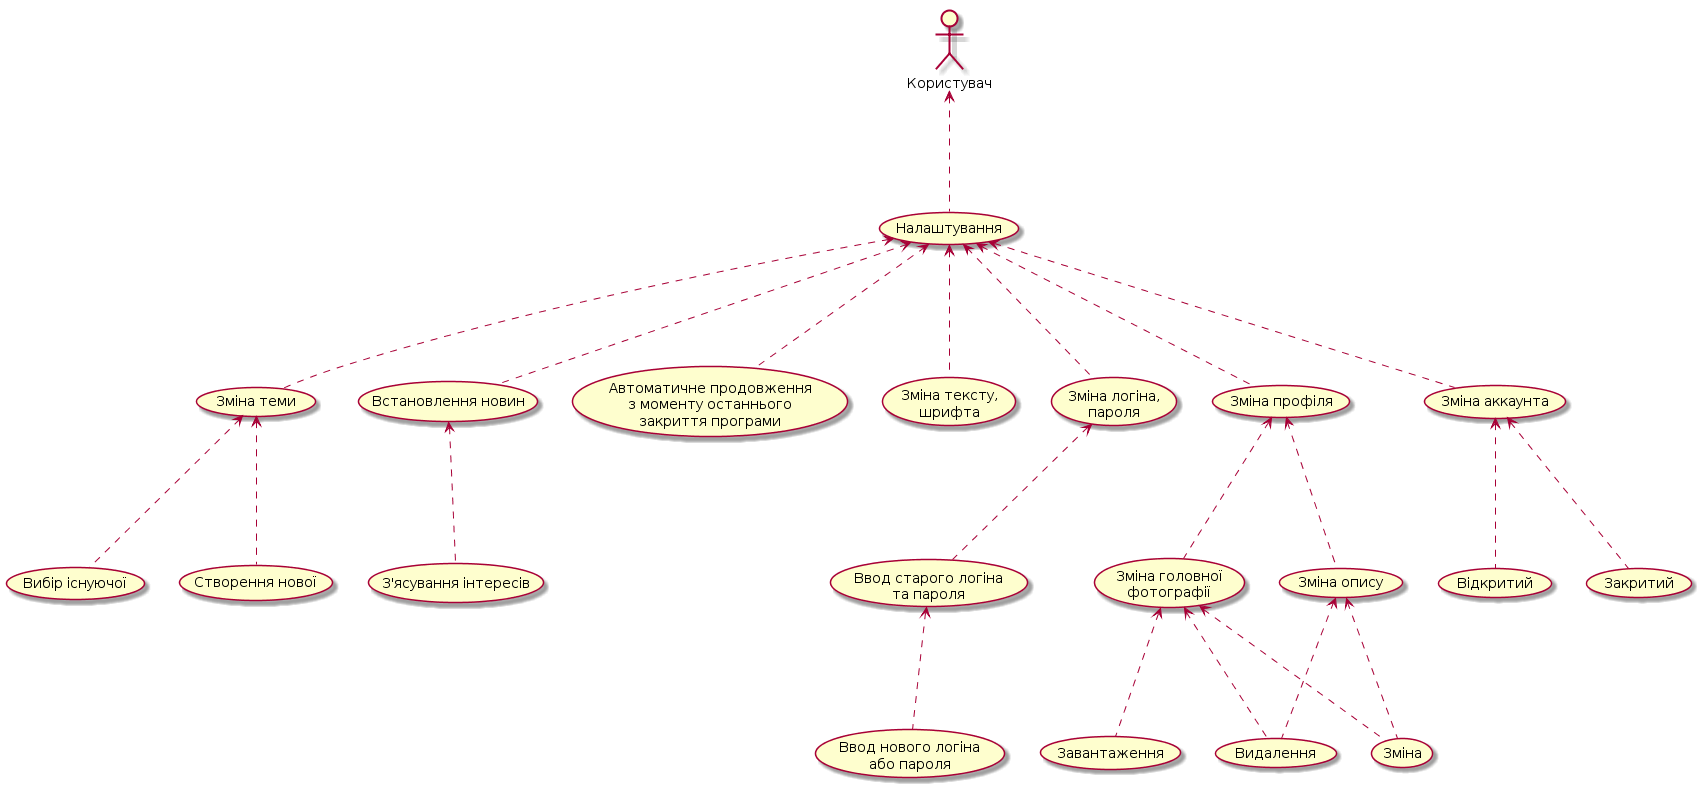

The diagram above was rendered by PlantUML. Its source (embedded in the PNG):
@startuml
:Користувач: as user

user<...(Налаштування)

(Налаштування)<...(Зміна теми)
(Налаштування)<...(Встановлення новин)
(Налаштування)<...(Автоматичне продовження \nз моменту останнього \nзакриття програми)
(Налаштування)<...(Зміна тексту, \nшрифта)
(Налаштування)<...(Зміна логіна, \nпароля)
(Налаштування)<...(Зміна профіля)
(Налаштування)<...(Зміна аккаунта)

(Зміна теми)<...(Вибір існуючої)
(Зміна теми)<...(Створення нової)

(Встановлення новин)<...(З'ясування інтересів)
(Зміна логіна, \nпароля)<...(Ввод старого логіна \nта пароля)
(Ввод старого логіна \nта пароля)<...(Ввод нового логіна \nабо пароля)

(Зміна профіля)<...(Зміна головної \nфотографії)
(Зміна головної \nфотографії)<...(Видалення)
(Зміна головної \nфотографії)<...(Завантаження)
(Зміна головної \nфотографії)<...(Зміна)

(Зміна профіля)<...(Зміна опису)
(Зміна опису)<...(Видалення)
(Зміна опису)<...(Зміна)

(Зміна аккаунта)<...(Відкритий)
(Зміна аккаунта)<...(Закритий)
@endum